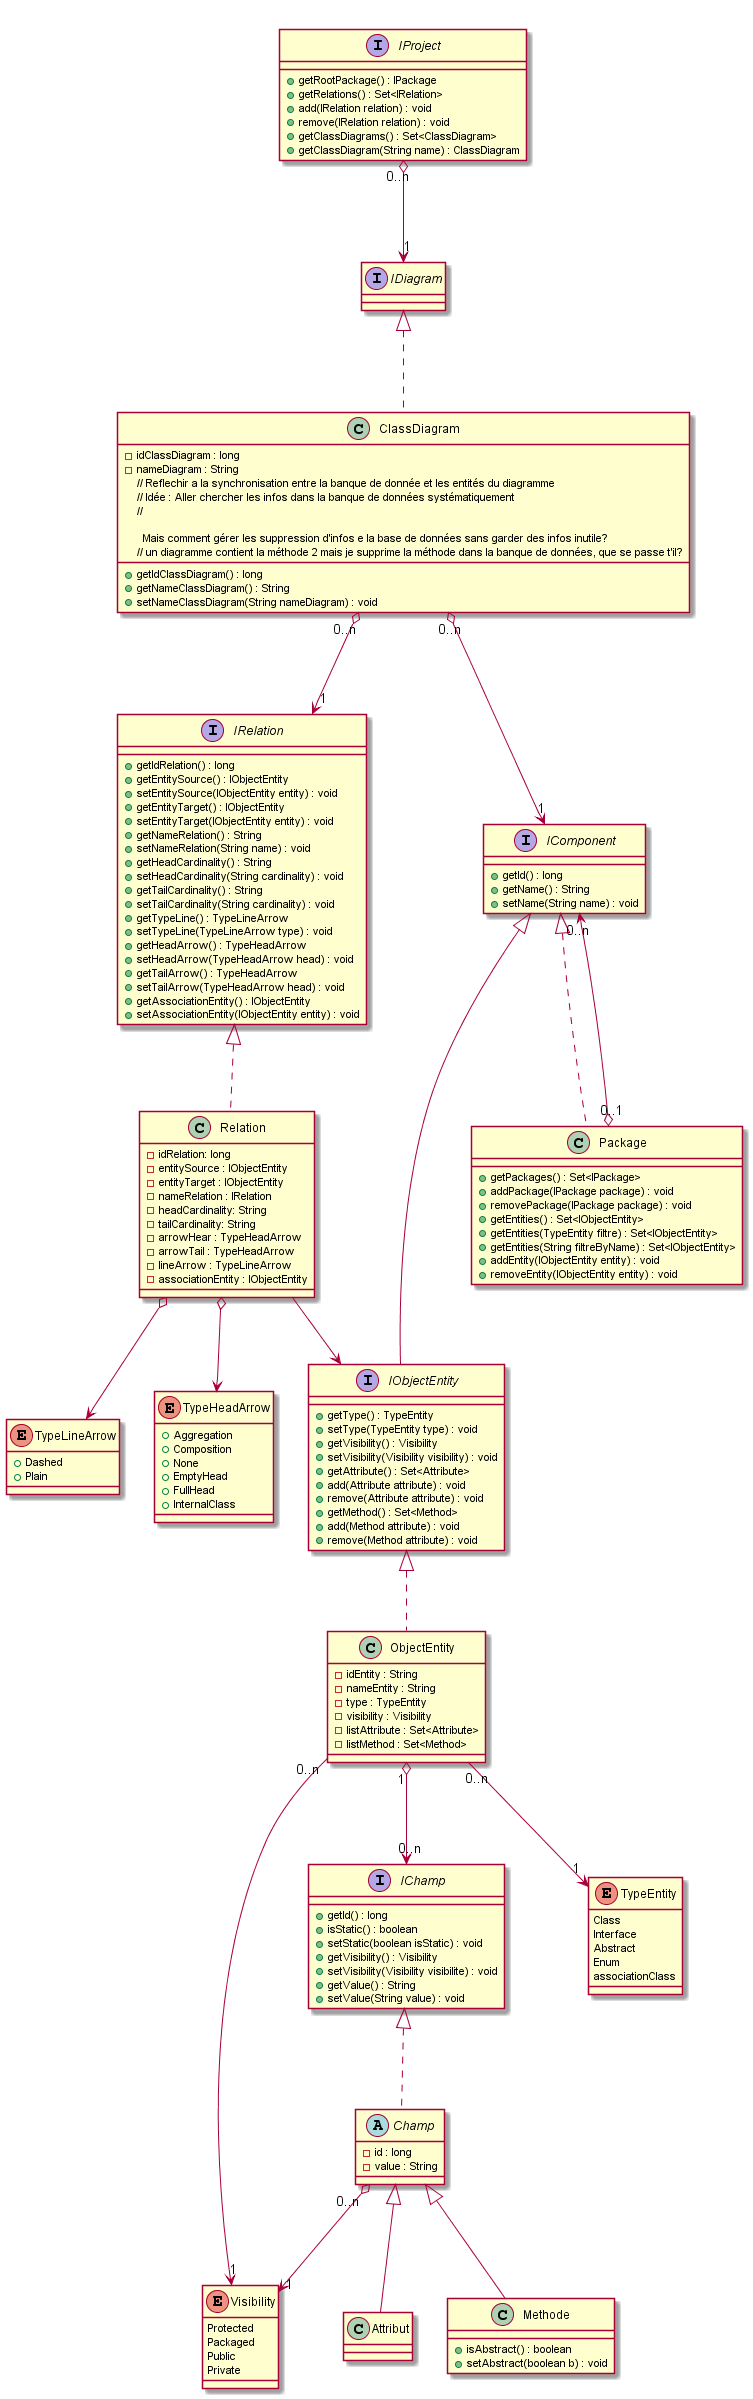

The diagram above was rendered by PlantUML. Its source (embedded in the PNG):
@startuml

interface IProject {
	+getRootPackage() : IPackage

	+getRelations() : Set<IRelation>
	+add(IRelation relation) : void
	+remove(IRelation relation) : void

	+getClassDiagrams() : Set<ClassDiagram>
	+getClassDiagram(String name) : ClassDiagram
}



interface IRelation {
	+getIdRelation() : long
	
	+getEntitySource() : IObjectEntity
	+setEntitySource(IObjectEntity entity) : void

	+getEntityTarget() : IObjectEntity
	+setEntityTarget(IObjectEntity entity) : void
	
	+getNameRelation() : String
	+setNameRelation(String name) : void

	+getHeadCardinality() : String
	+setHeadCardinality(String cardinality) : void

	+getTailCardinality() : String
	+setTailCardinality(String cardinality) : void
	
	+getTypeLine() : TypeLineArrow
	+setTypeLine(TypeLineArrow type) : void

	+getHeadArrow() : TypeHeadArrow
	+setHeadArrow(TypeHeadArrow head) : void

	+getTailArrow() : TypeHeadArrow
	+setTailArrow(TypeHeadArrow head) : void

	+getAssociationEntity() : IObjectEntity
	+setAssociationEntity(IObjectEntity entity) : void
}

class Relation implements IRelation{
	-idRelation: long
	-entitySource : IObjectEntity
	-entityTarget : IObjectEntity
	-nameRelation : IRelation
	-headCardinality: String
	-tailCardinality: String
	-arrowHear : TypeHeadArrow
	-arrowTail : TypeHeadArrow
	-lineArrow : TypeLineArrow
	-associationEntity : IObjectEntity
}

enum TypeLineArrow {
	+Dashed
	+Plain
}

enum TypeHeadArrow {
	+Aggregation
	+Composition
	+None
	+EmptyHead
	+FullHead
	+InternalClass
}

Relation o--> TypeLineArrow
Relation o--> TypeHeadArrow
Relation --> IObjectEntity

interface IComponent{
	+getId() : long
	+getName() : String
	+setName(String name) : void
}

class Package implements IComponent {
	+getPackages() : Set<IPackage>
	+addPackage(IPackage package) : void
	+removePackage(IPackage package) : void 
	+getEntities() : Set<IObjectEntity>
	+getEntities(TypeEntity filtre) : Set<IObjectEntity>
	+getEntities(String filtreByName) : Set<IObjectEntity>
	+addEntity(IObjectEntity entity) : void
	+removeEntity(IObjectEntity entity) : void
} 

interface IObjectEntity implements IComponent{
	+getType() : TypeEntity
	+setType(TypeEntity type) : void

	+getVisibility() : Visibility
	+setVisibility(Visibility visibility) : void

	+getAttribute() : Set<Attribute>
	+add(Attribute attribute) : void
	+remove(Attribute attribute) : void

	+getMethod() : Set<Method>
	+add(Method attribute) : void
	+remove(Method attribute) : void
}

class ObjectEntity implements IObjectEntity{
	-idEntity : String
	-nameEntity : String
	-type : TypeEntity
	-visibility : Visibility
	-listAttribute : Set<Attribute>
	-listMethod : Set<Method>
}

Package "0..1" o--> "0..n" IComponent

ObjectEntity "1" o--> "0..n" IChamp
ObjectEntity "0..n" --> "1" Visibility
ObjectEntity "0..n" --> "1" TypeEntity

interface IChamp {
	+getId() : long

	+isStatic() : boolean
	+setStatic(boolean isStatic) : void

	+getVisibility() : Visibility
	+setVisibility(Visibility visibilite) : void

	+getValue() : String
	+setValue(String value) : void
}

abstract Champ implements IChamp {
	-id : long
	-value : String
}

class Attribut extends Champ

class Methode extends Champ{
	+isAbstract() : boolean
	+setAbstract(boolean b) : void
}

Champ "0..n" o--> "1" Visibility

enum Visibility {
	Protected
	Packaged
	Public
	Private
}

enum TypeEntity {
	Class
	Interface
	Abstract
	Enum
	associationClass
}

class ClassDiagram implements IDiagram{
	-idClassDiagram : long
	-nameDiagram : String

	+getIdClassDiagram() : long
	+getNameClassDiagram() : String
	+setNameClassDiagram(String nameDiagram) : void	

	// Reflechir a la synchronisation entre la banque de donnée et les entités du diagramme
	// Idée : Aller chercher les infos dans la banque de données systématiquement
	//		  Mais comment gérer les suppression d'infos e la base de données sans garder des infos inutile? 
	// un diagramme contient la méthode 2 mais je supprime la méthode dans la banque de données, que se passe t'il?
}

ClassDiagram "0..n" o--> "1" IComponent
ClassDiagram "0..n" o--> "1" IRelation

IProject "0..n" o--> "1" IDiagram

@enduml